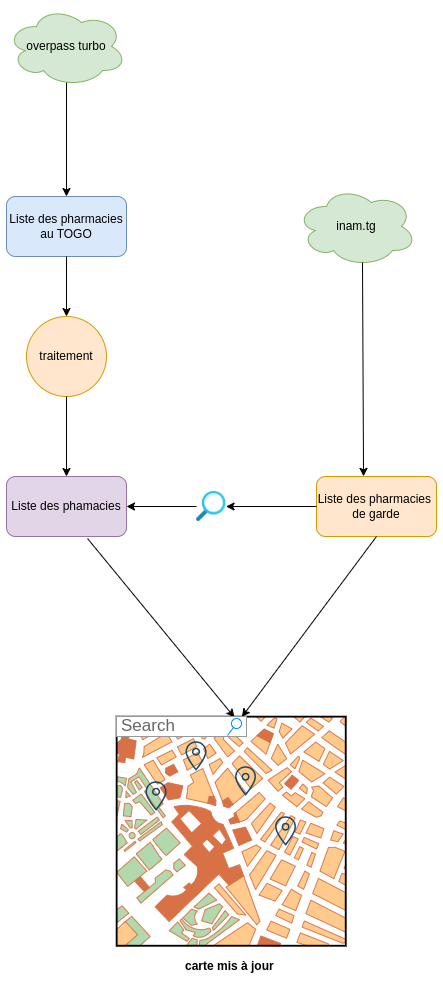

The diagram above was exported from draw.io. Its source (the exported page's mxGraphModel, read from the mxfile embedded in the PNG):
<mxGraphModel dx="1434" dy="1971" grid="1" gridSize="10" guides="1" tooltips="1" connect="1" arrows="1" fold="1" page="1" pageScale="1" pageWidth="826" pageHeight="1169" math="0" shadow="0">
  <root>
    <mxCell id="0" />
    <mxCell id="1" parent="0" />
    <mxCell id="TlUvgnLph8pgWhcP_ncw-2" value="" style="verticalLabelPosition=bottom;shadow=0;dashed=0;align=center;html=1;verticalAlign=top;strokeWidth=1;shape=mxgraph.mockup.misc.map;" vertex="1" parent="1">
      <mxGeometry x="250" y="510" width="230" height="230" as="geometry" />
    </mxCell>
    <mxCell id="TlUvgnLph8pgWhcP_ncw-3" value="Liste des pharmacies au TOGO" style="rounded=1;whiteSpace=wrap;html=1;fillColor=#dae8fc;strokeColor=#6c8ebf;" vertex="1" parent="1">
      <mxGeometry x="140" y="-10" width="120" height="60" as="geometry" />
    </mxCell>
    <mxCell id="TlUvgnLph8pgWhcP_ncw-4" value="Liste des pharmacies&amp;nbsp; de garde" style="rounded=1;whiteSpace=wrap;html=1;fillColor=#ffe6cc;strokeColor=#d79b00;" vertex="1" parent="1">
      <mxGeometry x="450" y="270" width="120" height="60" as="geometry" />
    </mxCell>
    <mxCell id="TlUvgnLph8pgWhcP_ncw-5" value="" style="endArrow=classic;html=1;rounded=0;exitX=0.5;exitY=1;exitDx=0;exitDy=0;" edge="1" parent="1" source="TlUvgnLph8pgWhcP_ncw-3">
      <mxGeometry width="50" height="50" relative="1" as="geometry">
        <mxPoint x="190" y="140" as="sourcePoint" />
        <mxPoint x="200" y="110" as="targetPoint" />
      </mxGeometry>
    </mxCell>
    <mxCell id="TlUvgnLph8pgWhcP_ncw-6" value="traitement" style="ellipse;whiteSpace=wrap;html=1;aspect=fixed;fillColor=#ffe6cc;strokeColor=#d79b00;" vertex="1" parent="1">
      <mxGeometry x="160" y="110" width="80" height="80" as="geometry" />
    </mxCell>
    <mxCell id="TlUvgnLph8pgWhcP_ncw-7" value="overpass turbo" style="ellipse;shape=cloud;whiteSpace=wrap;html=1;fillColor=#d5e8d4;strokeColor=#82b366;" vertex="1" parent="1">
      <mxGeometry x="140" y="-200" width="120" height="80" as="geometry" />
    </mxCell>
    <mxCell id="TlUvgnLph8pgWhcP_ncw-8" value="inam.tg" style="ellipse;shape=cloud;whiteSpace=wrap;html=1;fillColor=#d5e8d4;strokeColor=#82b366;" vertex="1" parent="1">
      <mxGeometry x="430" y="-20" width="120" height="80" as="geometry" />
    </mxCell>
    <mxCell id="TlUvgnLph8pgWhcP_ncw-9" value="" style="endArrow=classic;html=1;rounded=0;exitX=0;exitY=0.5;exitDx=0;exitDy=0;" edge="1" parent="1" source="TlUvgnLph8pgWhcP_ncw-16" target="TlUvgnLph8pgWhcP_ncw-12">
      <mxGeometry width="50" height="50" relative="1" as="geometry">
        <mxPoint x="310" y="150" as="sourcePoint" />
        <mxPoint x="400" y="160" as="targetPoint" />
      </mxGeometry>
    </mxCell>
    <mxCell id="TlUvgnLph8pgWhcP_ncw-12" value="Liste des phamacies" style="rounded=1;whiteSpace=wrap;html=1;fillColor=#e1d5e7;strokeColor=#9673a6;" vertex="1" parent="1">
      <mxGeometry x="140" y="270" width="120" height="60" as="geometry" />
    </mxCell>
    <mxCell id="TlUvgnLph8pgWhcP_ncw-13" value="" style="endArrow=classic;html=1;rounded=0;entryX=0.5;entryY=0;entryDx=0;entryDy=0;exitX=0.5;exitY=0.95;exitDx=0;exitDy=0;exitPerimeter=0;" edge="1" parent="1" source="TlUvgnLph8pgWhcP_ncw-7" target="TlUvgnLph8pgWhcP_ncw-3">
      <mxGeometry width="50" height="50" relative="1" as="geometry">
        <mxPoint x="200" y="-120" as="sourcePoint" />
        <mxPoint x="200" y="-80" as="targetPoint" />
      </mxGeometry>
    </mxCell>
    <mxCell id="TlUvgnLph8pgWhcP_ncw-14" value="" style="endArrow=classic;html=1;rounded=0;exitX=0.5;exitY=1;exitDx=0;exitDy=0;entryX=0.5;entryY=0;entryDx=0;entryDy=0;" edge="1" parent="1" source="TlUvgnLph8pgWhcP_ncw-6" target="TlUvgnLph8pgWhcP_ncw-12">
      <mxGeometry width="50" height="50" relative="1" as="geometry">
        <mxPoint x="160" y="270" as="sourcePoint" />
        <mxPoint x="210" y="220" as="targetPoint" />
      </mxGeometry>
    </mxCell>
    <mxCell id="TlUvgnLph8pgWhcP_ncw-15" value="" style="endArrow=classic;html=1;rounded=0;exitX=0.55;exitY=0.95;exitDx=0;exitDy=0;exitPerimeter=0;entryX=0.392;entryY=-0.002;entryDx=0;entryDy=0;entryPerimeter=0;" edge="1" parent="1" source="TlUvgnLph8pgWhcP_ncw-8" target="TlUvgnLph8pgWhcP_ncw-4">
      <mxGeometry width="50" height="50" relative="1" as="geometry">
        <mxPoint x="450" y="200" as="sourcePoint" />
        <mxPoint x="500" y="150" as="targetPoint" />
      </mxGeometry>
    </mxCell>
    <mxCell id="TlUvgnLph8pgWhcP_ncw-17" value="" style="endArrow=classic;html=1;rounded=0;exitX=0;exitY=0.5;exitDx=0;exitDy=0;" edge="1" parent="1" source="TlUvgnLph8pgWhcP_ncw-4" target="TlUvgnLph8pgWhcP_ncw-16">
      <mxGeometry width="50" height="50" relative="1" as="geometry">
        <mxPoint x="450" y="300" as="sourcePoint" />
        <mxPoint x="260" y="300" as="targetPoint" />
      </mxGeometry>
    </mxCell>
    <mxCell id="TlUvgnLph8pgWhcP_ncw-16" value="" style="image;aspect=fixed;html=1;points=[];align=center;fontSize=12;image=img/lib/azure2/general/Search.svg;" vertex="1" parent="1">
      <mxGeometry x="330" y="285" width="29.54" height="30" as="geometry" />
    </mxCell>
    <mxCell id="TlUvgnLph8pgWhcP_ncw-19" value="" style="shape=image;html=1;verticalAlign=top;verticalLabelPosition=bottom;labelBackgroundColor=#ffffff;imageAspect=0;aspect=fixed;image=https://cdn4.iconfinder.com/data/icons/evil-icons-user-interface/64/location-128.png" vertex="1" parent="1">
      <mxGeometry x="359.54" y="555" width="40" height="40" as="geometry" />
    </mxCell>
    <mxCell id="TlUvgnLph8pgWhcP_ncw-20" value="" style="endArrow=classic;html=1;rounded=0;exitX=0.675;exitY=1.033;exitDx=0;exitDy=0;exitPerimeter=0;entryX=0.513;entryY=0.004;entryDx=0;entryDy=0;entryPerimeter=0;" edge="1" parent="1" source="TlUvgnLph8pgWhcP_ncw-12" target="TlUvgnLph8pgWhcP_ncw-2">
      <mxGeometry width="50" height="50" relative="1" as="geometry">
        <mxPoint x="240" y="450" as="sourcePoint" />
        <mxPoint x="290" y="400" as="targetPoint" />
      </mxGeometry>
    </mxCell>
    <mxCell id="TlUvgnLph8pgWhcP_ncw-21" value="" style="endArrow=classic;html=1;rounded=0;exitX=0.5;exitY=1;exitDx=0;exitDy=0;entryX=0.545;entryY=0.002;entryDx=0;entryDy=0;entryPerimeter=0;" edge="1" parent="1" source="TlUvgnLph8pgWhcP_ncw-4" target="TlUvgnLph8pgWhcP_ncw-2">
      <mxGeometry width="50" height="50" relative="1" as="geometry">
        <mxPoint x="520" y="420" as="sourcePoint" />
        <mxPoint x="570" y="370" as="targetPoint" />
      </mxGeometry>
    </mxCell>
    <mxCell id="TlUvgnLph8pgWhcP_ncw-22" value="&lt;b&gt;carte mis à jour&amp;nbsp;&lt;/b&gt;" style="text;html=1;strokeColor=none;fillColor=none;align=center;verticalAlign=middle;whiteSpace=wrap;rounded=0;" vertex="1" parent="1">
      <mxGeometry x="280" y="750" width="170" height="20" as="geometry" />
    </mxCell>
    <mxCell id="TlUvgnLph8pgWhcP_ncw-23" value="" style="shape=image;html=1;verticalAlign=top;verticalLabelPosition=bottom;labelBackgroundColor=#ffffff;imageAspect=0;aspect=fixed;image=https://cdn4.iconfinder.com/data/icons/evil-icons-user-interface/64/location-128.png" vertex="1" parent="1">
      <mxGeometry x="399.54" y="605" width="40" height="40" as="geometry" />
    </mxCell>
    <mxCell id="TlUvgnLph8pgWhcP_ncw-24" value="" style="shape=image;html=1;verticalAlign=top;verticalLabelPosition=bottom;labelBackgroundColor=#ffffff;imageAspect=0;aspect=fixed;image=https://cdn4.iconfinder.com/data/icons/evil-icons-user-interface/64/location-128.png" vertex="1" parent="1">
      <mxGeometry x="310" y="530" width="40" height="40" as="geometry" />
    </mxCell>
    <mxCell id="TlUvgnLph8pgWhcP_ncw-25" value="" style="shape=image;html=1;verticalAlign=top;verticalLabelPosition=bottom;labelBackgroundColor=#ffffff;imageAspect=0;aspect=fixed;image=https://cdn4.iconfinder.com/data/icons/evil-icons-user-interface/64/location-128.png" vertex="1" parent="1">
      <mxGeometry x="270" y="570" width="40" height="40" as="geometry" />
    </mxCell>
    <mxCell id="TlUvgnLph8pgWhcP_ncw-26" value="Search" style="strokeWidth=1;shadow=0;dashed=0;align=center;html=1;shape=mxgraph.mockup.forms.searchBox;strokeColor=#999999;mainText=;strokeColor2=#008cff;fontColor=#666666;fontSize=17;align=left;spacingLeft=3;whiteSpace=wrap;" vertex="1" parent="1">
      <mxGeometry x="250" y="510" width="130" height="20" as="geometry" />
    </mxCell>
  </root>
</mxGraphModel>